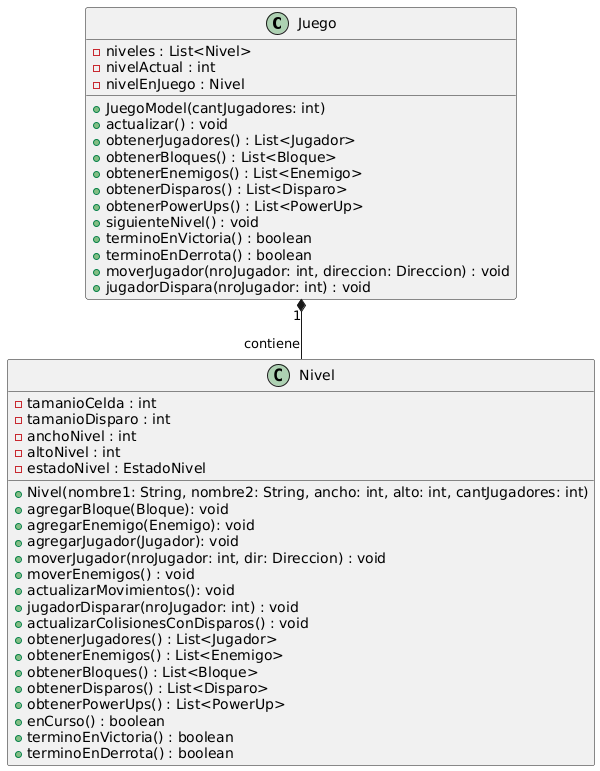

The diagram above was rendered by PlantUML. Its source (embedded in the PNG):
@startuml
class Juego {
  - niveles : List<Nivel>
  - nivelActual : int
  - nivelEnJuego : Nivel
  +JuegoModel(cantJugadores: int)
  +actualizar() : void
  +obtenerJugadores() : List<Jugador>
  +obtenerBloques() : List<Bloque>
  +obtenerEnemigos() : List<Enemigo>
  +obtenerDisparos() : List<Disparo>
  +obtenerPowerUps() : List<PowerUp>
  +siguienteNivel() : void
  +terminoEnVictoria() : boolean
  +terminoEnDerrota() : boolean
  +moverJugador(nroJugador: int, direccion: Direccion) : void
  +jugadorDispara(nroJugador: int) : void
}
class Nivel {
  - tamanioCelda : int
  - tamanioDisparo : int
  - anchoNivel : int
  - altoNivel : int
  - estadoNivel : EstadoNivel

  +Nivel(nombre1: String, nombre2: String, ancho: int, alto: int, cantJugadores: int)
  +agregarBloque(Bloque): void
  +agregarEnemigo(Enemigo): void
  +agregarJugador(Jugador): void
  +moverJugador(nroJugador: int, dir: Direccion) : void
  +moverEnemigos() : void
  +actualizarMovimientos(): void
  +jugadorDisparar(nroJugador: int) : void
  +actualizarColisionesConDisparos() : void
  +obtenerJugadores() : List<Jugador>
  +obtenerEnemigos() : List<Enemigo>
  +obtenerBloques() : List<Bloque>
  +obtenerDisparos() : List<Disparo>
  +obtenerPowerUps() : List<PowerUp>
  +enCurso() : boolean
  +terminoEnVictoria() : boolean
  +terminoEnDerrota() : boolean
}

Juego "1" *-- "contiene" Nivel
@enduml